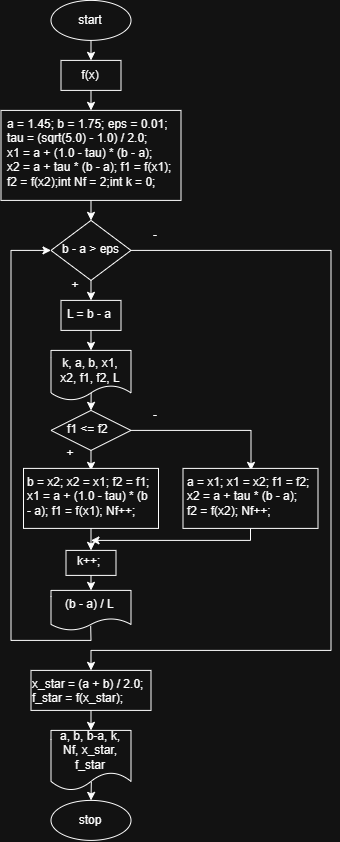

The diagram above was exported from draw.io. Its source (the exported page's mxGraphModel, read from the mxfile embedded in the PNG):
<mxGraphModel dx="1585" dy="865" grid="1" gridSize="10" guides="1" tooltips="1" connect="1" arrows="1" fold="1" page="1" pageScale="1" pageWidth="827" pageHeight="1169" math="0" shadow="0">
  <root>
    <mxCell id="0" />
    <mxCell id="1" parent="0" />
    <mxCell id="foxv-UZTi9uSI4PCaHJg-1" parent="1" style="ellipse;whiteSpace=wrap;html=1;shapeInside=1;" value="" vertex="1">
      <mxGeometry height="40" width="80" x="240" y="80" as="geometry" />
    </mxCell>
    <mxCell id="foxv-UZTi9uSI4PCaHJg-2" parent="1" style="text;html=1;whiteSpace=wrap;strokeColor=none;fillColor=none;align=center;verticalAlign=middle;rounded=0;" value="start" vertex="1">
      <mxGeometry height="30" width="60" x="250" y="85" as="geometry" />
    </mxCell>
    <mxCell id="foxv-UZTi9uSI4PCaHJg-3" edge="1" parent="1" source="foxv-UZTi9uSI4PCaHJg-1" style="endArrow=classic;html=1;rounded=0;exitX=0.5;exitY=1;exitDx=0;exitDy=0;" value="">
      <mxGeometry height="50" relative="1" width="50" as="geometry">
        <mxPoint x="260" y="150" as="sourcePoint" />
        <mxPoint x="280" y="140" as="targetPoint" />
      </mxGeometry>
    </mxCell>
    <mxCell id="foxv-UZTi9uSI4PCaHJg-4" parent="1" style="rounded=0;whiteSpace=wrap;html=1;" value="" vertex="1">
      <mxGeometry height="30" width="60" x="250" y="140" as="geometry" />
    </mxCell>
    <mxCell id="foxv-UZTi9uSI4PCaHJg-5" parent="1" style="text;html=1;whiteSpace=wrap;strokeColor=none;fillColor=none;align=center;verticalAlign=middle;rounded=0;" value="f(x)" vertex="1">
      <mxGeometry height="30" width="60" x="250" y="140" as="geometry" />
    </mxCell>
    <mxCell id="foxv-UZTi9uSI4PCaHJg-6" edge="1" parent="1" source="foxv-UZTi9uSI4PCaHJg-5" style="endArrow=classic;html=1;rounded=0;exitX=0.5;exitY=1;exitDx=0;exitDy=0;" value="">
      <mxGeometry height="50" relative="1" width="50" as="geometry">
        <mxPoint x="260" y="210" as="sourcePoint" />
        <mxPoint x="280" y="190" as="targetPoint" />
      </mxGeometry>
    </mxCell>
    <mxCell id="foxv-UZTi9uSI4PCaHJg-7" parent="1" style="rounded=0;whiteSpace=wrap;html=1;" value="" vertex="1">
      <mxGeometry height="90" width="180" x="190" y="190" as="geometry" />
    </mxCell>
    <mxCell id="foxv-UZTi9uSI4PCaHJg-8" parent="1" style="text;whiteSpace=wrap;" value="a = 1.45; b = 1.75; eps = 0.01; &#10;tau = (sqrt(5.0) - 1.0) / 2.0; &#10;x1 = a + (1.0 - tau) * (b - a); &#10;x2 = a + tau * (b - a); f1 = f(x1); &#10;f2 = f(x2);int Nf = 2;int k = 0;" vertex="1">
      <mxGeometry height="80" width="170" x="195" y="190" as="geometry" />
    </mxCell>
    <mxCell id="foxv-UZTi9uSI4PCaHJg-9" edge="1" parent="1" source="foxv-UZTi9uSI4PCaHJg-7" style="endArrow=classic;html=1;rounded=0;exitX=0.5;exitY=1;exitDx=0;exitDy=0;" value="">
      <mxGeometry height="50" relative="1" width="50" as="geometry">
        <mxPoint x="260" y="310" as="sourcePoint" />
        <mxPoint x="280" y="300" as="targetPoint" />
      </mxGeometry>
    </mxCell>
    <mxCell id="foxv-UZTi9uSI4PCaHJg-10" parent="1" style="rhombus;whiteSpace=wrap;html=1;shapeInside=1;" value="" vertex="1">
      <mxGeometry height="60" width="80" x="240" y="300" as="geometry" />
    </mxCell>
    <mxCell id="foxv-UZTi9uSI4PCaHJg-11" parent="1" style="text;whiteSpace=wrap;" value="b - a &gt; eps" vertex="1">
      <mxGeometry height="30" width="60" x="250" y="315" as="geometry" />
    </mxCell>
    <mxCell id="foxv-UZTi9uSI4PCaHJg-12" edge="1" parent="1" source="foxv-UZTi9uSI4PCaHJg-10" style="endArrow=classic;html=1;rounded=0;exitX=0.5;exitY=1;exitDx=0;exitDy=0;" value="">
      <mxGeometry height="50" relative="1" width="50" as="geometry">
        <mxPoint x="260" y="350" as="sourcePoint" />
        <mxPoint x="280" y="380" as="targetPoint" />
      </mxGeometry>
    </mxCell>
    <mxCell id="foxv-UZTi9uSI4PCaHJg-13" parent="1" style="rounded=0;whiteSpace=wrap;html=1;" value="" vertex="1">
      <mxGeometry height="30" width="60" x="250" y="380" as="geometry" />
    </mxCell>
    <mxCell id="foxv-UZTi9uSI4PCaHJg-14" parent="1" style="text;whiteSpace=wrap;" value="L = b - a" vertex="1">
      <mxGeometry height="30" width="50" x="255" y="380" as="geometry" />
    </mxCell>
    <mxCell id="foxv-UZTi9uSI4PCaHJg-15" edge="1" parent="1" source="foxv-UZTi9uSI4PCaHJg-14" style="endArrow=classic;html=1;rounded=0;exitX=0.5;exitY=1;exitDx=0;exitDy=0;" value="">
      <mxGeometry height="50" relative="1" width="50" as="geometry">
        <mxPoint x="260" y="400" as="sourcePoint" />
        <mxPoint x="280" y="430" as="targetPoint" />
      </mxGeometry>
    </mxCell>
    <mxCell id="foxv-UZTi9uSI4PCaHJg-16" parent="1" style="shape=document;whiteSpace=wrap;html=1;boundedLbl=1;" value="" vertex="1">
      <mxGeometry height="50" width="80" x="240" y="430" as="geometry" />
    </mxCell>
    <mxCell id="foxv-UZTi9uSI4PCaHJg-17" parent="1" style="text;html=1;whiteSpace=wrap;strokeColor=none;fillColor=none;align=center;verticalAlign=middle;rounded=0;" value="k, a, b, x1, x2, f1, f2, L" vertex="1">
      <mxGeometry height="40" width="70" x="245" y="430" as="geometry" />
    </mxCell>
    <mxCell id="foxv-UZTi9uSI4PCaHJg-18" edge="1" parent="1" source="foxv-UZTi9uSI4PCaHJg-17" style="endArrow=classic;html=1;rounded=0;exitX=0.502;exitY=1.064;exitDx=0;exitDy=0;exitPerimeter=0;" value="">
      <mxGeometry height="50" relative="1" width="50" as="geometry">
        <mxPoint x="260" y="530" as="sourcePoint" />
        <mxPoint x="280" y="490" as="targetPoint" />
      </mxGeometry>
    </mxCell>
    <mxCell id="foxv-UZTi9uSI4PCaHJg-19" parent="1" style="rhombus;whiteSpace=wrap;html=1;shapeInside=1;" value="" vertex="1">
      <mxGeometry height="40" width="80" x="240" y="490" as="geometry" />
    </mxCell>
    <mxCell id="foxv-UZTi9uSI4PCaHJg-20" parent="1" style="text;whiteSpace=wrap;" value="f1 &lt;= f2" vertex="1">
      <mxGeometry height="30" width="50" x="255" y="495" as="geometry" />
    </mxCell>
    <mxCell id="foxv-UZTi9uSI4PCaHJg-23" edge="1" parent="1" source="foxv-UZTi9uSI4PCaHJg-19" style="endArrow=classic;html=1;rounded=0;exitX=0.5;exitY=1;exitDx=0;exitDy=0;" value="">
      <mxGeometry height="50" relative="1" width="50" as="geometry">
        <mxPoint x="290" y="580" as="sourcePoint" />
        <mxPoint x="280" y="550" as="targetPoint" />
      </mxGeometry>
    </mxCell>
    <mxCell id="foxv-UZTi9uSI4PCaHJg-24" parent="1" style="rounded=0;whiteSpace=wrap;html=1;" value="" vertex="1">
      <mxGeometry height="60" width="135" x="212.5" y="548" as="geometry" />
    </mxCell>
    <mxCell id="foxv-UZTi9uSI4PCaHJg-25" parent="1" style="text;whiteSpace=wrap;" value="b = x2; x2 = x1; f2 = f1;&#10;x1 = a + (1.0 - tau) * (b - a); f1 = f(x1); Nf++;" vertex="1">
      <mxGeometry height="60" width="130" x="215" y="548" as="geometry" />
    </mxCell>
    <mxCell id="foxv-UZTi9uSI4PCaHJg-26" edge="1" parent="1" source="foxv-UZTi9uSI4PCaHJg-19" style="endArrow=classic;html=1;rounded=0;exitX=1;exitY=0.5;exitDx=0;exitDy=0;" value="">
      <mxGeometry height="50" relative="1" width="50" as="geometry">
        <Array as="points">
          <mxPoint x="440" y="510" />
        </Array>
        <mxPoint x="330" y="510" as="sourcePoint" />
        <mxPoint x="440" y="550" as="targetPoint" />
      </mxGeometry>
    </mxCell>
    <mxCell id="foxv-UZTi9uSI4PCaHJg-27" parent="1" style="rounded=0;whiteSpace=wrap;html=1;" value="" vertex="1">
      <mxGeometry height="60" width="135" x="372" y="548" as="geometry" />
    </mxCell>
    <mxCell id="foxv-UZTi9uSI4PCaHJg-28" parent="1" style="text;whiteSpace=wrap;" value="a = x1; x1 = x2; f1 = f2;&#10;x2 = a + tau * (b - a);&#10;f2 = f(x2); Nf++;" vertex="1">
      <mxGeometry height="60" width="130" x="374.5" y="548" as="geometry" />
    </mxCell>
    <mxCell id="foxv-UZTi9uSI4PCaHJg-29" edge="1" parent="1" source="foxv-UZTi9uSI4PCaHJg-25" style="endArrow=classic;html=1;rounded=0;exitX=0.5;exitY=1;exitDx=0;exitDy=0;" value="">
      <mxGeometry height="50" relative="1" width="50" as="geometry">
        <mxPoint x="390" y="640" as="sourcePoint" />
        <mxPoint x="280" y="630" as="targetPoint" />
      </mxGeometry>
    </mxCell>
    <mxCell id="foxv-UZTi9uSI4PCaHJg-30" edge="1" parent="1" source="foxv-UZTi9uSI4PCaHJg-28" style="endArrow=classic;html=1;rounded=0;exitX=0.5;exitY=1;exitDx=0;exitDy=0;" value="">
      <mxGeometry height="50" relative="1" width="50" as="geometry">
        <Array as="points">
          <mxPoint x="439.5" y="620" />
        </Array>
        <mxPoint x="330" y="650" as="sourcePoint" />
        <mxPoint x="280" y="620" as="targetPoint" />
      </mxGeometry>
    </mxCell>
    <mxCell id="foxv-UZTi9uSI4PCaHJg-31" parent="1" style="rounded=0;whiteSpace=wrap;html=1;" value="" vertex="1">
      <mxGeometry height="25" width="50" x="255" y="630" as="geometry" />
    </mxCell>
    <mxCell id="foxv-UZTi9uSI4PCaHJg-32" parent="1" style="text;whiteSpace=wrap;" value="k++;" vertex="1">
      <mxGeometry height="30" width="30" x="265" y="627.5" as="geometry" />
    </mxCell>
    <mxCell id="foxv-UZTi9uSI4PCaHJg-33" edge="1" parent="1" source="foxv-UZTi9uSI4PCaHJg-31" style="endArrow=classic;html=1;rounded=0;exitX=0.5;exitY=1;exitDx=0;exitDy=0;" value="">
      <mxGeometry height="50" relative="1" width="50" as="geometry">
        <mxPoint x="280" y="680" as="sourcePoint" />
        <mxPoint x="280" y="670" as="targetPoint" />
      </mxGeometry>
    </mxCell>
    <mxCell id="foxv-UZTi9uSI4PCaHJg-34" parent="1" style="shape=document;whiteSpace=wrap;html=1;boundedLbl=1;" value="" vertex="1">
      <mxGeometry height="40" width="80" x="240" y="670" as="geometry" />
    </mxCell>
    <mxCell id="foxv-UZTi9uSI4PCaHJg-35" parent="1" style="text;whiteSpace=wrap;" value="(b - a) / L" vertex="1">
      <mxGeometry height="30" width="55" x="252.5" y="670" as="geometry" />
    </mxCell>
    <mxCell id="foxv-UZTi9uSI4PCaHJg-36" edge="1" parent="1" source="foxv-UZTi9uSI4PCaHJg-34" style="endArrow=classic;html=1;rounded=0;exitX=0.496;exitY=0.887;exitDx=0;exitDy=0;exitPerimeter=0;entryX=0;entryY=0.5;entryDx=0;entryDy=0;" target="foxv-UZTi9uSI4PCaHJg-10" value="">
      <mxGeometry height="50" relative="1" width="50" as="geometry">
        <Array as="points">
          <mxPoint x="280" y="720" />
          <mxPoint x="200" y="720" />
          <mxPoint x="200" y="330" />
        </Array>
        <mxPoint x="270" y="730" as="sourcePoint" />
        <mxPoint x="220" y="760" as="targetPoint" />
      </mxGeometry>
    </mxCell>
    <mxCell id="foxv-UZTi9uSI4PCaHJg-37" edge="1" parent="1" source="foxv-UZTi9uSI4PCaHJg-10" style="endArrow=classic;html=1;rounded=0;exitX=1;exitY=0.5;exitDx=0;exitDy=0;" value="">
      <mxGeometry height="50" relative="1" width="50" as="geometry">
        <Array as="points">
          <mxPoint x="520" y="330" />
          <mxPoint x="520" y="730" />
          <mxPoint x="280" y="730" />
        </Array>
        <mxPoint x="260" y="610" as="sourcePoint" />
        <mxPoint x="280" y="750" as="targetPoint" />
      </mxGeometry>
    </mxCell>
    <mxCell id="foxv-UZTi9uSI4PCaHJg-39" parent="1" style="rounded=0;whiteSpace=wrap;html=1;" value="" vertex="1">
      <mxGeometry height="40" width="120" x="220" y="750" as="geometry" />
    </mxCell>
    <mxCell id="foxv-UZTi9uSI4PCaHJg-40" parent="1" style="text;whiteSpace=wrap;" value="x_star = (a + b) / 2.0; &#10;f_star = f(x_star);" vertex="1">
      <mxGeometry height="40" width="120" x="220" y="750" as="geometry" />
    </mxCell>
    <mxCell id="foxv-UZTi9uSI4PCaHJg-41" edge="1" parent="1" source="foxv-UZTi9uSI4PCaHJg-40" style="endArrow=classic;html=1;rounded=0;exitX=0.5;exitY=1;exitDx=0;exitDy=0;" value="">
      <mxGeometry height="50" relative="1" width="50" as="geometry">
        <mxPoint x="250" y="850" as="sourcePoint" />
        <mxPoint x="280" y="810" as="targetPoint" />
      </mxGeometry>
    </mxCell>
    <mxCell id="foxv-UZTi9uSI4PCaHJg-42" parent="1" style="shape=document;whiteSpace=wrap;html=1;boundedLbl=1;" value="" vertex="1">
      <mxGeometry height="60" width="80" x="240" y="810" as="geometry" />
    </mxCell>
    <mxCell id="foxv-UZTi9uSI4PCaHJg-43" parent="1" style="text;html=1;whiteSpace=wrap;strokeColor=none;fillColor=none;align=center;verticalAlign=middle;rounded=0;" value="a, b, b-a, k, Nf, x_star, f_star" vertex="1">
      <mxGeometry height="40" width="80" x="240" y="810" as="geometry" />
    </mxCell>
    <mxCell id="foxv-UZTi9uSI4PCaHJg-44" edge="1" parent="1" source="foxv-UZTi9uSI4PCaHJg-42" style="endArrow=classic;html=1;rounded=0;exitX=0.504;exitY=0.854;exitDx=0;exitDy=0;exitPerimeter=0;" value="">
      <mxGeometry height="50" relative="1" width="50" as="geometry">
        <mxPoint x="250" y="870" as="sourcePoint" />
        <mxPoint x="280" y="880" as="targetPoint" />
      </mxGeometry>
    </mxCell>
    <mxCell id="foxv-UZTi9uSI4PCaHJg-45" parent="1" style="ellipse;whiteSpace=wrap;html=1;shapeInside=1;" value="" vertex="1">
      <mxGeometry height="40" width="80" x="240" y="880" as="geometry" />
    </mxCell>
    <mxCell id="foxv-UZTi9uSI4PCaHJg-46" parent="1" style="text;html=1;whiteSpace=wrap;strokeColor=none;fillColor=none;align=center;verticalAlign=middle;rounded=0;" value="stop" vertex="1">
      <mxGeometry height="30" width="60" x="250" y="885" as="geometry" />
    </mxCell>
    <mxCell id="foxv-UZTi9uSI4PCaHJg-47" parent="1" style="text;html=1;whiteSpace=wrap;strokeColor=none;fillColor=none;align=center;verticalAlign=middle;rounded=0;" value="+" vertex="1">
      <mxGeometry height="30" width="40" x="245" y="350" as="geometry" />
    </mxCell>
    <mxCell id="foxv-UZTi9uSI4PCaHJg-48" parent="1" style="text;html=1;whiteSpace=wrap;strokeColor=none;fillColor=none;align=center;verticalAlign=middle;rounded=0;" value="+" vertex="1">
      <mxGeometry height="30" width="40" x="240" y="518" as="geometry" />
    </mxCell>
    <mxCell id="foxv-UZTi9uSI4PCaHJg-49" parent="1" style="text;html=1;whiteSpace=wrap;strokeColor=none;fillColor=none;align=center;verticalAlign=middle;rounded=0;" value="-" vertex="1">
      <mxGeometry height="30" width="30" x="330" y="480" as="geometry" />
    </mxCell>
    <mxCell id="foxv-UZTi9uSI4PCaHJg-50" parent="1" style="text;html=1;whiteSpace=wrap;strokeColor=none;fillColor=none;align=center;verticalAlign=middle;rounded=0;" value="-" vertex="1">
      <mxGeometry height="30" width="30" x="330" y="300" as="geometry" />
    </mxCell>
  </root>
</mxGraphModel>